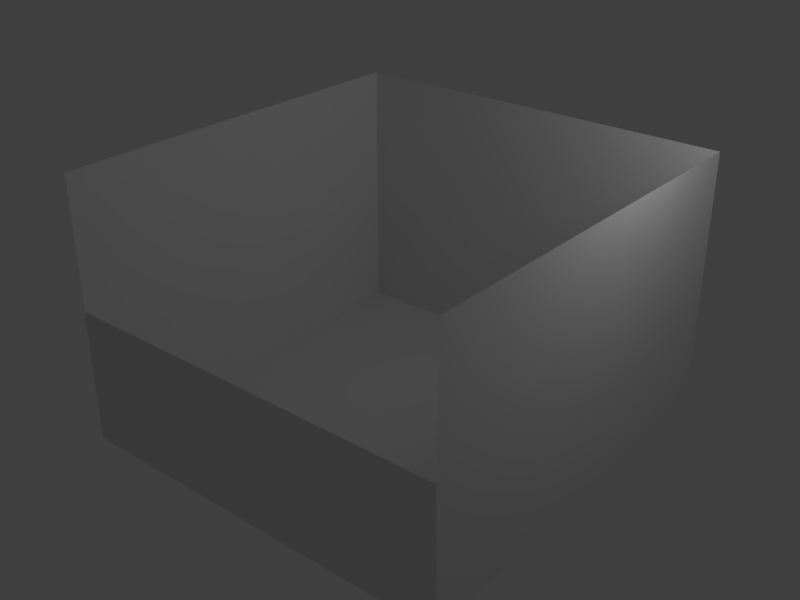 # Source: irrbTut3.blend  (saved by Blender 2.61.4; exported with 4.5.12 LTS)
import bpy
from mathutils import Matrix  # noqa: F401  (used for matrix-valued properties, if any)

bpy.ops.wm.read_factory_settings(use_empty=True)
scene = bpy.context.scene
scene.name = 'Scene'

# ---- collections
col_collection_1 = bpy.data.collections.new('Collection 1'); scene.collection.children.link(col_collection_1)

# ---- materials (node trees are filled in below, after node groups)
mat_fence = bpy.data.materials.new('Fence')
mat_fence.alpha_threshold = 0.0
mat_fence.use_transparent_shadow = False
mat_fence.roughness = 0.5
mat_fence.line_color = (0.0, 0.0, 0.0, 1.0)

# ---- material node trees

# ---- world
world_world = bpy.data.worlds.new('World'); scene.world = world_world
world_world.color = (0.05088, 0.05088, 0.05088)
world_world.use_sun_shadow = False
world_world.sun_shadow_jitter_overblur = 0.0
world_world.cycles.sampling_method = 'MANUAL'
world_world.cycles.sample_map_resolution = 256

# ---- cameras
cam_camera_001 = bpy.data.cameras.new('Camera.001')
cam_camera_001.passepartout_alpha = 0.2
cam_camera_001.clip_end = 100.0
cam_camera_001.lens = 35.0
cam_camera_001.sensor_width = 32.0
cam_camera_001.sensor_height = 18.0
cam_camera_001.ortho_scale = 7.314
cam_camera_001.show_passepartout = False
cam_camera_001.show_safe_areas = True
cam_camera_001.dof.focus_distance = 0.0
cam_camera_001.dof.aperture_fstop = 128.0

# ---- lights
light_spot_001 = bpy.data.lights.new('Spot.001', 'POINT')
light_spot_001.transmission_factor = 0.0
light_spot_001.cutoff_distance = 30.0
light_spot_001.energy = 100.0
light_spot_001.shadow_buffer_clip_start = 1.001
light_spot_001.shadow_soft_size = 1.0
light_spot_001.shadow_maximum_resolution = 0.006
light_spot_001.use_absolute_resolution = True
light_spot_001.cycles.use_multiple_importance_sampling = False

# ---- meshes
me_plane_001 = bpy.data.meshes.new('Plane.001')
me_plane_001.from_pydata([(2.995, 0.936, 3.853e-08), (2.995, -1.064, -4.401e-08), (-2.927, -1.064, -4.401e-08), (-2.927, 0.936, 3.853e-08)], [], [(0, 3, 2, 1)])
_uv = me_plane_001.uv_layers.new(name='trans_alphach')
_uv.uv.foreach_set('vector', [8.178, 3.679, -7.178, 3.679, -7.178, -2.679, 8.178, -2.679])
me_plane_001.materials.append(mat_fence)
me_plane_001.use_remesh_preserve_volume = False
me_plane_001.use_remesh_preserve_attributes = False
me_plane_001.use_mirror_vertex_groups = False
me_plane_001.update()
me_testcube = bpy.data.meshes.new('TestCube')
me_testcube.from_pydata([(2.964, 2.964, -2.964), (2.964, -2.964, -2.964), (-2.964, -2.964, -2.964), (-2.964, 2.964, -2.964), (2.964, 2.964, 0.9961), (2.964, -2.964, 0.9961), (-2.964, -2.964, 0.9961), (-2.964, 2.964, 0.9961), (2.964, -2.964, -1.439), (2.964, 2.964, -1.439), (-2.964, -2.964, -1.439), (-2.964, 2.964, -1.439)], [], [(0, 3, 2, 1), (0, 1, 8, 9), (9, 8, 5, 4), (2, 3, 11, 10), (10, 11, 7, 6), (4, 7, 11, 9), (3, 0, 9, 11)])
_uv = me_testcube.uv_layers.new(name='UVTex')
_uv.uv.foreach_set('vector', [-0.7962, -0.7962, 1.796, -0.7962, 1.796, 1.796, -0.7962, 1.796, 2.139, 0.00401, 5.417, 0.00401, 5.417, 1.002, 2.139, 1.002, 0.9987, 2.384e-07, 1.996, 5.96e-08, 1.996, 1.0, 0.9987, 1.0, -4.419, 0.00401, -1.14, 0.00401, -1.14, 1.002, -4.419, 1.002, -0.9961, 0.0, 0.001309, 2.384e-07, 0.001308, 1.0, -0.9961, 1.0, 0.9987, 1.0, 0.001308, 1.0, 0.001309, 2.384e-07, 0.9987, 2.384e-07, -1.14, 0.00401, 2.139, 0.00401, 2.139, 1.002, -1.14, 1.002])
me_testcube.use_remesh_preserve_volume = False
me_testcube.use_remesh_preserve_attributes = False
me_testcube.use_mirror_vertex_groups = False
me_testcube.update()

# ---- objects
ob_camera = bpy.data.objects.new('Camera', cam_camera_001)
ob_lamp = bpy.data.objects.new('Lamp', light_spot_001)
ob_plane_001 = bpy.data.objects.new('Plane.001', me_plane_001)
ob_testcube = bpy.data.objects.new('TestCube', me_testcube)

# ---- transforms, parenting, visibility, modifiers, constraints
ob_camera.location = (7.481, -6.508, 5.344)
ob_camera.rotation_euler = (1.109, 0.01082, 0.8149)
ob_camera.lock_rotations_4d = False
ob_camera.empty_display_type = 'ARROWS'
ob_camera.color = (0.0, 0.0, 0.0, 0.0)
ob_camera.display_type = 'WIRE'
ob_camera.lineart.crease_threshold = 0.0
ob_lamp.location = (4.076, 1.005, 5.904)
ob_lamp.rotation_euler = (0.6503, 0.05522, 1.866)
ob_lamp.lock_rotations_4d = False
ob_lamp.empty_display_type = 'ARROWS'
ob_lamp.color = (0.0, 0.0, 0.0, 0.0)
ob_lamp.lineart.crease_threshold = 0.0
ob_plane_001.location = (-0.04075, -2.967, 1.127)
ob_plane_001.rotation_euler = (1.571, -0.0, -0.0)
ob_plane_001.lock_rotations_4d = False
ob_plane_001.empty_display_type = 'ARROWS'
ob_plane_001.color = (0.0, 0.0, 0.0, 1.0)
ob_plane_001.lineart.crease_threshold = 0.0
ob_testcube.location = (0.0, 0.0, 3.027)
ob_testcube.lock_rotations_4d = False
ob_testcube.empty_display_type = 'ARROWS'
ob_testcube.color = (0.0, 0.0, 0.0, 1.0)
ob_testcube.lineart.crease_threshold = 0.0

# ---- collection membership
col_collection_1.objects.link(ob_camera)
col_collection_1.objects.link(ob_lamp)
col_collection_1.objects.link(ob_plane_001)
col_collection_1.objects.link(ob_testcube)

# ---- scene / render settings (as saved in the file)
scene.frame_start = 1; scene.frame_end = 250; scene.frame_set(1)
scene.render.engine = 'BLENDER_EEVEE_NEXT'
scene.render.image_settings.color_mode = 'RGB'
scene.render.image_settings.compression = 90
scene.render.resolution_x = 800
scene.render.resolution_y = 600
scene.render.pixel_aspect_x = 100.0
scene.render.pixel_aspect_y = 100.0
scene.render.dither_intensity = 0.0
scene.render.bake_margin = 2
scene.render.bake_bias = 0.0
scene.cycles.use_denoising = False
scene.cycles.samples = 10
scene.cycles.sampling_pattern = 'TABULATED_SOBOL'
scene.cycles.light_sampling_threshold = 0.0
scene.cycles.use_adaptive_sampling = False
scene.cycles.use_light_tree = False
scene.cycles.blur_glossy = 0.0
scene.cycles.volume_bounces = 1
scene.cycles.pixel_filter_type = 'GAUSSIAN'
scene.cycles.sample_clamp_indirect = 0.0
scene.view_settings.view_transform = 'Standard'
bpy.context.view_layer.update()

# ---- added for rendering (the .blend has no active camera): camera
cam_auto = bpy.data.cameras.new('AutoCamera')
cam_auto.lens = 50.0
cam_auto.sensor_width = 36.0
cam_auto.clip_end = 1000.0
ob_auto_camera = bpy.data.objects.new('AutoCamera', cam_auto)
scene.collection.objects.link(ob_auto_camera)
ob_auto_camera.location = (8.58079, -10.3008, 8.9089)
ob_auto_camera.rotation_euler = (1.09748, -7.21219e-08, 0.694738)
scene.camera = ob_auto_camera
bpy.context.view_layer.update()
